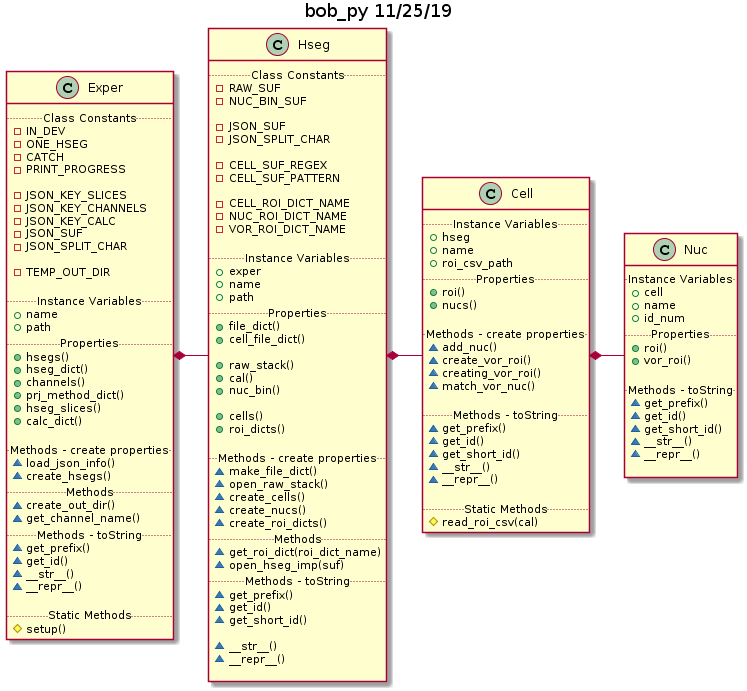

The diagram above was rendered by PlantUML. Its source (embedded in the PNG):
@startuml
title bob_py 11/25/19


skinparam componentStyle uml2
class Exper {
  .. Class Constants ..
    - IN_DEV
    - ONE_HSEG
    - CATCH
    - PRINT_PROGRESS

    - JSON_KEY_SLICES
    - JSON_KEY_CHANNELS
    - JSON_KEY_CALC
    - JSON_SUF
    - JSON_SPLIT_CHAR

    - TEMP_OUT_DIR

  .. Instance Variables ..
    + name
    + path
  .. Properties ..
    + hsegs()
    + hseg_dict()
    + channels()
    + prj_method_dict()
    + hseg_slices()
    + calc_dict()

  .. Methods - create properties ..
    ~ load_json_info()
    ~ create_hsegs()
  .. Methods ..
    ~ create_out_dir()
    ~ get_channel_name()
  .. Methods - toString ..
      ~ get_prefix()
      ~ get_id()
      ~ __str__()
      ~ __repr__()

  .. Static Methods ..
    # setup()
}

class Hseg {
  .. Class Constants ..
    - RAW_SUF
    - NUC_BIN_SUF

    - JSON_SUF
    - JSON_SPLIT_CHAR

    - CELL_SUF_REGEX
    - CELL_SUF_PATTERN

    - CELL_ROI_DICT_NAME
    - NUC_ROI_DICT_NAME
    - VOR_ROI_DICT_NAME

  .. Instance Variables ..
    + exper
    + name
    + path
  .. Properties ..
    + file_dict()
    + cell_file_dict()

    + raw_stack()
    + cal()
    + nuc_bin()

    + cells()
    + roi_dicts()

  .. Methods - create properties ..
    ~ make_file_dict()
    ~ open_raw_stack()
    ~ create_cells()
    ~ create_nucs()
    ~ create_roi_dicts()
  .. Methods ..
    ~ get_roi_dict(roi_dict_name)
    ~ open_hseg_imp(suf)
  .. Methods - toString ..
    ~ get_prefix()
    ~ get_id()
    ~ get_short_id()

    ~ __str__()
    ~ __repr__()

}

class Cell {
  .. Instance Variables ..
    + hseg
    + name
    + roi_csv_path
  .. Properties ..
    + roi()
    + nucs()

  .. Methods - create properties ..
    ~ add_nuc()
    ~ create_vor_roi()
    ~ creating_vor_roi()
    ~ match_vor_nuc()

  .. Methods - toString ..
      ~ get_prefix()
      ~ get_id()
      ~ get_short_id()
      ~ __str__()
      ~ __repr__()

  .. Static Methods ..
    # read_roi_csv(cal)
}

class Nuc {
  .. Instance Variables ..
    + cell
    + name
    + id_num
  .. Properties ..
    + roi()
    + vor_roi()

  .. Methods - toString ..
      ~ get_prefix()
      ~ get_id()
      ~ get_short_id()
      ~ __str__()
      ~ __repr__()

}


Exper *-right- Hseg
Hseg *-right- Cell
Cell *-right- Nuc
@enduml